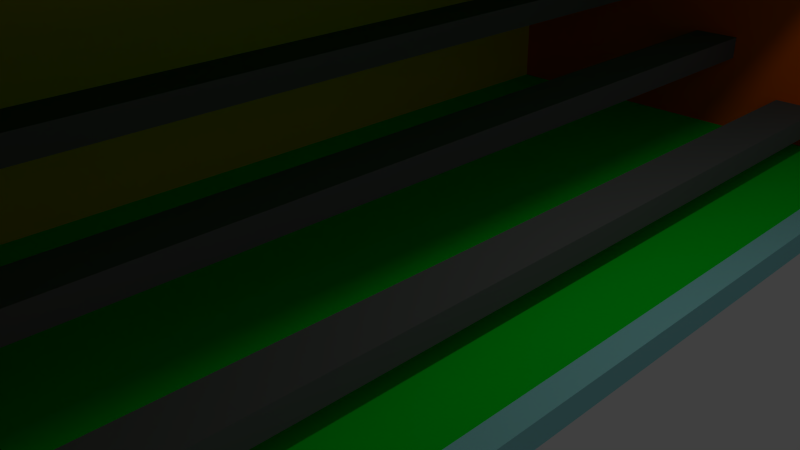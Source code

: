 # Source: movingtargetstand.blend  (saved by Blender 2.73.0; exported with 4.5.12 LTS)
import bpy
from mathutils import Matrix  # noqa: F401  (used for matrix-valued properties, if any)

bpy.ops.wm.read_factory_settings(use_empty=True)
scene = bpy.context.scene
scene.name = 'Scene'

# ---- collections
col_collection_1 = bpy.data.collections.new('Collection 1'); scene.collection.children.link(col_collection_1)

# ---- materials (node trees are filled in below, after node groups)
mat_material = bpy.data.materials.new('Material')
mat_material.alpha_threshold = 0.0
mat_material.use_transparent_shadow = False
mat_material.roughness = 0.5
mat_material.line_color = (0.0, 0.0, 0.0, 1.0)
mat_material_001 = bpy.data.materials.new('Material.001')
mat_material_001.alpha_threshold = 0.0
mat_material_001.use_transparent_shadow = False
mat_material_001.roughness = 0.5
mat_material_001.line_color = (0.0, 0.0, 0.0, 1.0)
mat_material_002 = bpy.data.materials.new('Material.002')
mat_material_002.alpha_threshold = 0.0
mat_material_002.use_transparent_shadow = False
mat_material_002.roughness = 0.5
mat_material_002.line_color = (0.0, 0.0, 0.0, 1.0)
mat_boards = bpy.data.materials.new('boards')
mat_boards.alpha_threshold = 0.0
mat_boards.use_transparent_shadow = False
mat_boards.diffuse_color = (0.1329, 0.1329, 0.1329, 1.0)
mat_boards.roughness = 0.5
mat_left_side = bpy.data.materials.new('left_side')
mat_left_side.alpha_threshold = 0.0
mat_left_side.use_transparent_shadow = False
mat_left_side.diffuse_color = (0.668, 0.8, 0.1419, 1.0)
mat_left_side.roughness = 0.5
mat_right_side = bpy.data.materials.new('right side')
mat_right_side.alpha_threshold = 0.0
mat_right_side.use_transparent_shadow = False
mat_right_side.diffuse_color = (0.1878, 0.8, 0.7547, 1.0)
mat_right_side.roughness = 0.5
mat_back = bpy.data.materials.new('back')
mat_back.alpha_threshold = 0.0
mat_back.use_transparent_shadow = False
mat_back.diffuse_color = (0.8, 0.1158, 0.1158, 1.0)
mat_back.roughness = 0.5
mat_front = bpy.data.materials.new('front')
mat_front.alpha_threshold = 0.0
mat_front.use_transparent_shadow = False
mat_front.diffuse_color = (0.668, 0.1419, 0.8, 1.0)
mat_front.roughness = 0.5
mat_rail = bpy.data.materials.new('Rail')
mat_rail.alpha_threshold = 0.0
mat_rail.use_transparent_shadow = False
mat_rail.diffuse_color = (0.3232, 0.7771, 0.8, 1.0)
mat_rail.roughness = 0.5
mat_interior_back = bpy.data.materials.new('interior_back')
mat_interior_back.alpha_threshold = 0.0
mat_interior_back.use_transparent_shadow = False
mat_interior_back.diffuse_color = (0.8, 0.5823, 0.02407, 1.0)
mat_interior_back.roughness = 0.5
mat_interior_sides = bpy.data.materials.new('interior_sides')
mat_interior_sides.alpha_threshold = 0.0
mat_interior_sides.use_transparent_shadow = False
mat_interior_sides.diffuse_color = (0.8, 0.1135, 0.0, 1.0)
mat_interior_sides.roughness = 0.5
mat_roof_ground = bpy.data.materials.new('roof/ground')
mat_roof_ground.alpha_threshold = 0.0
mat_roof_ground.use_transparent_shadow = False
mat_roof_ground.diffuse_color = (0.0, 0.8, 0.0186, 1.0)
mat_roof_ground.roughness = 0.5

# ---- material node trees

# ---- world
world_world = bpy.data.worlds.new('World'); scene.world = world_world
world_world.color = (0.05088, 0.05088, 0.05088)
world_world.use_sun_shadow = False
world_world.sun_shadow_jitter_overblur = 0.0
world_world.cycles.sampling_method = 'MANUAL'
world_world.cycles.sample_map_resolution = 256

# ---- cameras
cam_camera = bpy.data.cameras.new('Camera')
cam_camera.clip_end = 100.0
cam_camera.lens = 35.0
cam_camera.sensor_width = 32.0
cam_camera.sensor_height = 18.0
cam_camera.ortho_scale = 7.314
cam_camera.dof.focus_distance = 0.0
cam_camera.dof.aperture_fstop = 128.0

# ---- lights
light_lamp = bpy.data.lights.new('Lamp', 'POINT')
light_lamp.transmission_factor = 0.0
light_lamp.cutoff_distance = 30.0
light_lamp.energy = 100.0
light_lamp.shadow_buffer_clip_start = 1.001
light_lamp.shadow_soft_size = 0.1
light_lamp.shadow_maximum_resolution = 0.006
light_lamp.use_absolute_resolution = True
light_lamp.cycles.use_multiple_importance_sampling = False

# ---- meshes
me_cube_003 = bpy.data.meshes.new('Cube.003')
me_cube_003.from_pydata([(-1.0, -0.02235, 44.47), (-1.0, -0.02235, -45.01), (1.0, -0.02235, -45.01), (1.0, -0.02235, 44.47), (-1.0, 0.02235, 44.47), (-1.0, 0.02235, -45.01), (1.0, 0.02235, -45.01), (1.0, 0.02235, 44.47), (-1.0, 0.02235, -0.2713), (-1.0, -0.02235, -0.2713), (-3.725e-09, 0.02235, -45.01), (-3.725e-09, -0.02235, -45.01), (1.0, 0.02235, -0.2713), (1.0, -0.02235, -0.2713), (-3.725e-09, 0.02235, 44.47), (-3.725e-09, -0.02235, 44.47), (0.005939, -0.02235, -0.2713), (-3.725e-09, 0.02235, -0.2713), (-1.0, 0.02235, -22.64), (-1.0, -0.02235, 22.1), (0.5, 0.02235, -45.01), (-0.5, -0.02235, -45.01), (1.0, 0.02235, 22.1), (-0.5, 0.02235, 44.47), (0.5, -0.02235, 44.47), (-1.0, 0.02235, 22.1), (-1.0, -0.02235, -22.64), (-0.5, 0.02235, -45.01), (0.5, -0.02235, -45.01), (1.0, 0.02235, -22.64), (0.5, 0.02235, 44.47), (-0.5, -0.02235, 44.47), (0.9098, -0.02235, -0.2713), (-0.8979, -0.02235, -0.2713), (0.005939, -0.02235, 41.78), (0.005939, -0.02235, -42.32), (-0.5, 0.02235, -0.2713), (0.5, 0.02235, -0.2713), (-3.725e-09, 0.02235, 22.1), (-3.725e-09, 0.02235, -22.64), (0.9098, -0.02235, -42.32), (-0.5, 0.02235, -22.64), (0.9098, -0.02235, 41.78), (-0.8979, -0.02235, 41.78), (-0.8979, -0.02235, -42.32), (-0.5, 0.02235, 22.1), (0.5, 0.02235, 22.1), (0.5, 0.02235, -22.64), (-1.0, -0.6144, 44.47), (-1.0, -0.6144, -45.01), (1.0, -0.6144, -45.01), (1.0, -0.6144, 44.47), (-1.0, -0.6144, -0.2713), (-3.725e-09, -0.6144, -45.01), (-3.725e-09, -0.6144, 44.47), (-1.0, -0.6144, 22.1), (-0.5, -0.6144, -45.01), (0.5, -0.6144, 44.47), (-1.0, -0.6144, -22.64), (0.5, -0.6144, -45.01), (-0.5, -0.6144, 44.47), (-0.8979, -0.6144, -0.2713), (0.005939, -0.6144, 41.78), (0.005939, -0.6144, -42.32), (0.9098, -0.6144, -42.32), (0.9098, -0.6144, 41.78), (-0.8979, -0.6144, 41.78), (-0.8979, -0.6144, -42.32), (-1.0, -0.659, 44.47), (-1.0, -0.659, -45.01), (1.0, -0.659, -45.01), (1.0, -0.659, 44.47), (-1.0, -0.659, -0.2713), (-3.725e-09, -0.659, -45.01), (-3.725e-09, -0.659, 44.47), (-1.0, -0.659, 22.1), (-0.5, -0.659, -45.01), (0.5, -0.659, 44.47), (-1.0, -0.659, -22.64), (0.5, -0.659, -45.01), (-0.5, -0.659, 44.47), (-0.8979, -0.659, -0.2713), (0.005939, -0.659, 41.78), (0.005939, -0.659, -42.32), (0.9098, -0.659, -42.32), (0.9098, -0.659, 41.78), (-0.8979, -0.659, 41.78), (-0.8979, -0.659, -42.32), (0.9098, -0.659, -0.2713), (0.9098, -0.6144, -0.2713), (0.005939, -0.6144, -0.2713), (0.005939, -0.659, -0.2713), (0.999, -0.02235, -48.46), (0.999, -0.02235, 47.91), (0.999, 0.02235, -48.46), (0.999, 0.02235, 47.91), (0.8772, 0.02235, -48.46), (0.8772, -0.02235, 47.91), (0.8772, -0.02235, -48.46), (0.8772, 0.02235, 47.91), (1.592, 0.009725, -45.01), (1.592, 0.009727, 44.47), (1.592, 0.02235, -45.01), (1.592, 0.02235, 44.47), (1.591, 0.009725, -48.46), (1.591, 0.009727, 47.91), (1.591, 0.02235, -48.46), (1.591, 0.02235, 47.91), (1.73, 0.009725, -45.01), (1.73, 0.009727, 44.47), (1.73, 0.02235, -45.01), (1.73, 0.02235, 44.47), (1.729, 0.009725, -48.46), (1.729, 0.009727, 47.91), (1.729, 0.02235, -48.46), (1.729, 0.02235, 47.91), (1.592, 0.009726, -23.73), (1.592, 0.009726, 23.18), (1.592, 0.02235, -23.73), (1.592, 0.02235, 23.18), (1.73, 0.009726, -23.73), (1.73, 0.009726, 23.18), (1.73, 0.02235, -23.73), (1.73, 0.02235, 23.18), (1.592, 0.009726, -2.456), (1.592, 0.009726, 1.914), (1.592, 0.02235, -2.456), (1.592, 0.02235, 1.914), (1.73, 0.009726, -2.456), (1.73, 0.009726, 1.914), (1.73, 0.02235, -2.456), (1.73, 0.02235, 1.914), (1.296, 0.02235, 44.47), (1.295, 0.02235, 47.91), (1.295, 0.009727, 47.91), (1.296, 0.009727, 44.47), (1.296, 0.009725, -45.01), (1.295, 0.009725, -48.46), (1.295, 0.02235, -48.46), (1.296, 0.02235, -45.01), (1.592, -0.02439, -45.01), (1.592, -0.02439, 44.47), (1.591, -0.02439, -48.46), (1.591, -0.02439, 47.91), (1.73, -0.02439, -45.01), (1.73, -0.02439, 44.47), (1.729, -0.02439, -48.46), (1.729, -0.02439, 47.91), (1.592, -0.02439, -2.456), (1.592, -0.02439, 1.914), (1.73, -0.02439, -2.456), (1.73, -0.02439, 1.914), (1.592, -0.04137, -45.01), (1.592, -0.04137, 44.47), (1.591, -0.04137, -48.46), (1.591, -0.04137, 47.91), (1.73, -0.04137, -45.01), (1.73, -0.04137, 44.47), (1.729, -0.04137, -48.46), (1.729, -0.04137, 47.91), (1.592, -0.04137, -2.456), (1.592, -0.04137, 1.914), (1.73, -0.04137, -2.456), (1.73, -0.04137, 1.914), (0.6769, -0.06404, -42.56), (0.6769, -0.06404, 41.72), (0.4859, -0.06404, 41.72), (0.4859, -0.06404, -42.56), (0.6769, -0.1091, -42.56), (0.6769, -0.1091, 41.72), (0.4859, -0.1091, 41.72), (0.4859, -0.1091, -42.56), (0.2605, -0.1789, -42.56), (0.2605, -0.1789, 41.72), (0.06955, -0.1789, 41.72), (0.06955, -0.1789, -42.56), (0.2605, -0.224, -42.56), (0.2605, -0.224, 41.72), (0.06955, -0.224, 41.72), (0.06955, -0.224, -42.56), (-0.1655, -0.2939, -42.56), (-0.1655, -0.2939, 41.72), (-0.3565, -0.2939, 41.72), (-0.3565, -0.2939, -42.56), (-0.1655, -0.339, -42.56), (-0.1655, -0.339, 41.72), (-0.3565, -0.339, 41.72), (-0.3565, -0.339, -42.56)], [(22, 7), (29, 6), (22, 12), (29, 12)], [(41, 27, 5, 18), (43, 33, 16, 34), (45, 36, 8, 25), (46, 37, 17, 38), (47, 20, 10, 39), (16, 35, 40, 32), (36, 41, 18, 8), (17, 39, 41, 36), (39, 10, 27, 41), (4, 0, 31, 23), (14, 23, 31, 15), (15, 24, 30, 14), (28, 20, 96, 98), (34, 16, 32, 42), (33, 44, 35, 16), (33, 43, 66, 61), (23, 45, 25, 4), (14, 38, 45, 23), (38, 17, 36, 45), (30, 46, 38, 14), (37, 47, 39, 17), (7, 12, 37, 30), (6, 20, 37, 12), (3, 24, 57, 51), (2, 40, 64, 50), (15, 31, 60, 54), (19, 9, 52, 55), (13, 3, 42, 32), (13, 32, 40, 2), (26, 1, 49, 58), (53, 59, 79, 73), (49, 56, 76, 69), (65, 51, 71, 85), (58, 49, 69, 78), (42, 3, 51, 65), (40, 35, 63, 64), (28, 2, 50, 59), (21, 11, 53, 56), (9, 26, 58, 52), (44, 33, 61, 67), (0, 19, 55, 48), (35, 44, 67, 63), (31, 0, 48, 60), (24, 15, 54, 57), (43, 34, 62, 66), (11, 28, 59, 53), (34, 42, 65, 62), (1, 21, 56, 49), (76, 73, 83, 87, 69), (78, 69, 87, 81, 72), (68, 75, 72, 81, 86), (80, 68, 86, 82, 74), (77, 74, 82, 85, 71), (79, 70, 84, 83, 73), (57, 54, 74, 77), (55, 52, 72, 75), (59, 50, 70, 79), (50, 64, 84, 70), (51, 57, 77, 71), (48, 55, 75, 68), (54, 60, 80, 74), (52, 58, 78, 72), (56, 53, 73, 76), (60, 48, 68, 80), (85, 82, 91, 88), (65, 85, 88, 89), (65, 89, 90, 62), (66, 62, 90, 61), (86, 81, 91, 82), (64, 89, 88, 84), (84, 88, 91, 83), (64, 63, 90, 89), (87, 83, 91, 81), (67, 61, 90, 63), (0, 4, 25, 19), (9, 19, 25, 8), (8, 18, 26, 9), (5, 1, 26, 18), (1, 5, 27, 21), (11, 21, 27, 10), (10, 20, 28, 11), (134, 135, 101, 105), (93, 95, 99, 97), (94, 92, 98, 96), (30, 24, 97, 99), (132, 133, 107, 103), (7, 30, 99, 95), (2, 28, 98, 92), (24, 3, 93, 97), (20, 6, 94, 96), (124, 128, 150, 148), (103, 107, 115, 111), (136, 137, 104, 100), (138, 139, 102, 106), (137, 138, 106, 104), (133, 134, 105, 107), (139, 136, 100, 102), (135, 132, 103, 101), (110, 108, 112, 114), (109, 111, 115, 113), (128, 129, 151, 150), (106, 102, 110, 114), (104, 106, 114, 112), (107, 105, 113, 115), (100, 108, 120, 116), (110, 102, 118, 122), (116, 120, 128, 124), (122, 118, 126, 130), (109, 101, 117, 121), (103, 111, 123, 119), (108, 110, 122, 120), (111, 109, 121, 123), (102, 100, 116, 118), (101, 103, 119, 117), (125, 124, 148, 149), (129, 128, 130, 131), (121, 117, 125, 129), (119, 123, 131, 127), (120, 122, 130, 128), (123, 121, 129, 131), (118, 116, 124, 126), (117, 119, 127, 125), (125, 127, 126, 124), (131, 130, 126, 127), (93, 3, 135, 134), (7, 95, 133, 132), (95, 93, 134, 133), (3, 7, 132, 135), (2, 92, 137, 136), (94, 6, 139, 138), (92, 94, 138, 137), (6, 2, 136, 139), (152, 156, 162, 160), (150, 151, 163, 162), (149, 148, 160, 161), (129, 125, 149, 151), (104, 112, 146, 142), (108, 100, 140, 144), (101, 109, 145, 141), (113, 105, 143, 147), (109, 113, 147, 145), (112, 108, 144, 146), (105, 101, 141, 143), (100, 104, 142, 140), (155, 153, 157, 159), (152, 154, 158, 156), (161, 160, 162, 163), (142, 146, 158, 154), (150, 162, 156, 144), (147, 143, 155, 159), (145, 147, 159, 157), (146, 144, 156, 158), (143, 141, 153, 155), (140, 142, 154, 152), (163, 151, 145, 157), (157, 153, 161, 163), (145, 151, 149, 141), (149, 161, 153, 141), (160, 148, 140, 152), (140, 148, 150, 144), (164, 167, 166, 165), (168, 169, 170, 171), (164, 165, 169, 168), (165, 166, 170, 169), (166, 167, 171, 170), (168, 171, 167, 164), (172, 175, 174, 173), (176, 177, 178, 179), (172, 173, 177, 176), (173, 174, 178, 177), (174, 175, 179, 178), (176, 179, 175, 172), (180, 183, 182, 181), (184, 185, 186, 187), (180, 181, 185, 184), (181, 182, 186, 185), (182, 183, 187, 186), (184, 187, 183, 180), (13, 2, 6, 12), (12, 7, 3, 13)])
me_cube_003.polygons.foreach_set('material_index', [0, 11, 0, 0, 0, 11, 0, 0, 0, 4, 4, 4, 8, 11, 11, 9, 0, 0, 0, 0, 0, 0, 0, 4, 7, 4, 6, 8, 8, 6, 5, 5, 7, 6, 7, 10, 5, 5, 6, 9, 6, 10, 4, 4, 10, 5, 10, 5, 11, 11, 11, 11, 11, 11, 4, 6, 5, 7, 4, 6, 4, 6, 5, 4, 11, 7, 11, 11, 11, 7, 11, 11, 11, 11, 6, 6, 6, 6, 5, 5, 5, 8, 8, 8, 8, 8, 8, 8, 8, 8, 8, 8, 8, 8, 8, 8, 8, 8, 8, 8, 8, 8, 8, 8, 8, 8, 8, 8, 8, 8, 8, 8, 8, 8, 8, 8, 8, 8, 8, 8, 8, 8, 8, 8, 8, 8, 8, 8, 8, 8, 8, 8, 8, 8, 8, 8, 8, 8, 8, 8, 8, 8, 8, 8, 8, 8, 8, 8, 8, 8, 8, 8, 8, 8, 8, 8, 8, 8, 8, 8, 3, 3, 3, 3, 3, 3, 3, 3, 3, 3, 3, 3, 3, 3, 3, 3, 3, 3, 8, 8])
_uv = me_cube_003.uv_layers.new(name='UVMap')
_uv.uv.foreach_set('vector', [0.0, 0.0, 1.0, 0.0, 1.0, 1.0, 0.0, 1.0, 0.0, 0.0, 1.0, 0.0, 1.0, 1.0, 0.0, 1.0, 0.0, 0.0, 1.0, 0.0, 1.0, 1.0, 0.0, 1.0, 0.0, 0.0, 1.0, 0.0, 1.0, 1.0, 0.0, 1.0, 0.0, 0.0, 1.0, 0.0, 1.0, 1.0, 0.0, 1.0, 0.0, 0.0, 1.0, 0.0, 1.0, 1.0, 0.0, 1.0, 0.0, 0.0, 1.0, 0.0, 1.0, 1.0, 0.0, 1.0, 0.0, 0.0, 1.0, 0.0, 1.0, 1.0, 0.0, 1.0, 0.0, 0.0, 1.0, 0.0, 1.0, 1.0, 0.0, 1.0, 1.0, 1.0, 0.9344, 1.0, 0.9344, 0.75, 1.0, 0.75, 1.0, 0.5, 1.0, 0.75, 0.9344, 0.75, 0.9344, 0.5, 0.9344, 0.5, 0.9344, 0.25, 1.0, 0.25, 1.0, 0.5, 0.0, 0.0, 1.0, 0.0, 1.0, 1.0, 0.0, 1.0, 0.0, 0.0, 1.0, 0.0, 1.0, 1.0, 0.0, 1.0, 0.0, 0.0, 1.0, 0.0, 1.0, 1.0, 0.0, 1.0, 0.0, 0.0, 1.0, 0.0, 1.0, 1.0, 0.0, 1.0, 0.0, 0.0, 1.0, 0.0, 1.0, 1.0, 0.0, 1.0, 0.0, 0.0, 1.0, 0.0, 1.0, 1.0, 0.0, 1.0, 0.0, 0.0, 1.0, 0.0, 1.0, 1.0, 0.0, 1.0, 0.0, 0.0, 1.0, 0.0, 1.0, 1.0, 0.0, 1.0, 0.0, 0.0, 1.0, 0.0, 1.0, 1.0, 0.0, 1.0, 0.0, 0.0, 0.0, 0.0, 0.0, 0.0, 0.0, 0.0, 0.0, 0.0, 0.0, 0.0, 0.0, 0.0, 0.0, 0.0, 0.9344, 0.0, 0.9344, 0.25, 0.06554, 0.25, 0.06554, 2.98e-08, 1.0, 0.0, 1.0, 0.03008, 0.07014, 0.03008, 0.07014, 1.705e-07, 0.9344, 0.5, 0.9344, 0.75, 0.06554, 0.75, 0.06554, 0.5, 0.0, 0.0, 1.0, 0.0, 1.0, 1.0, 0.0, 1.0, 0.0, 0.0, 0.0, 0.0, 1.0, 0.9699, 1.0, 1.0, 1.0, 1.0, 1.0, 1.0, 1.0, 0.0, 0.0, 0.0, 0.0, 0.0, 1.0, 0.0, 1.0, 1.0, 0.0, 1.0, 0.9345, 0.5, 0.9345, 0.25, 1.0, 0.25, 1.0, 0.5, 0.9345, 1.0, 0.9345, 0.75, 1.0, 0.75, 1.0, 1.0, 0.07016, 0.9699, 0.07016, 1.0, 2.481e-05, 1.0, 2.415e-05, 0.9699, 0.0, 0.0, 1.0, 0.0, 1.0, 1.0, 0.0, 1.0, 1.0, 0.9699, 1.0, 1.0, 0.07016, 1.0, 0.07016, 0.9699, 0.0, 0.0, 1.0, 0.0, 1.0, 1.0, 0.0, 1.0, 0.06561, 0.25, 0.06561, 5.96e-08, 0.9345, 2.98e-08, 0.9345, 0.25, 0.06561, 0.75, 0.06561, 0.5, 0.9345, 0.5, 0.9345, 0.75, 0.0, 0.0, 1.0, 0.0, 1.0, 1.0, 0.0, 1.0, 0.0, 0.0, 1.0, 0.0, 1.0, 1.0, 0.0, 1.0, 0.0, 0.0, 1.0, 0.0, 1.0, 1.0, 0.0, 1.0, 0.0, 0.0, 1.0, 0.0, 1.0, 1.0, 0.0, 1.0, 0.9344, 0.75, 0.9344, 1.0, 0.06554, 1.0, 0.06554, 0.75, 0.9344, 0.25, 0.9344, 0.5, 0.06554, 0.5, 0.06554, 0.25, 0.0, 0.0, 1.0, 0.0, 1.0, 1.0, 0.0, 1.0, 0.06561, 0.5, 0.06561, 0.25, 0.9345, 0.25, 0.9345, 0.5, 0.0, 0.0, 1.0, 0.0, 1.0, 1.0, 0.0, 1.0, 0.06561, 1.0, 0.06561, 0.75, 0.9345, 0.75, 0.9345, 1.0, 0.5, 1.0, 0.9755, 0.6545, 0.7939, 0.09549, 0.2061, 0.09549, 0.02447, 0.6545, 0.5, 1.0, 0.9755, 0.6545, 0.7939, 0.09549, 0.2061, 0.09549, 0.02447, 0.6545, 0.5, 1.0, 0.9755, 0.6545, 0.7939, 0.09549, 0.2061, 0.09549, 0.02447, 0.6545, 0.5, 1.0, 0.9755, 0.6545, 0.7939, 0.09549, 0.2061, 0.09549, 0.02447, 0.6545, 0.5, 1.0, 0.9755, 0.6545, 0.7939, 0.09549, 0.2061, 0.09549, 0.02447, 0.6545, 0.5, 1.0, 0.9755, 0.6545, 0.7939, 0.09549, 0.2061, 0.09549, 0.02447, 0.6545, 0.06554, 0.25, 0.06554, 0.5, 8.747e-08, 0.5, 0.0, 0.25, 0.0, 0.0, 1.0, 0.0, 1.0, 1.0, 0.0, 1.0, 0.9345, 0.25, 0.9345, 2.98e-08, 1.0, 0.0, 1.0, 0.25, 0.07014, 1.705e-07, 0.07014, 0.03008, 8.425e-07, 0.03008, 0.0, 2.558e-07, 0.06554, 2.98e-08, 0.06554, 0.25, 0.0, 0.25, 0.0, 2.98e-08, 0.0, 0.0, 1.0, 0.0, 1.0, 1.0, 0.0, 1.0, 0.06554, 0.5, 0.06554, 0.75, 3.499e-07, 0.75, 8.747e-08, 0.5, 0.0, 0.0, 1.0, 0.0, 1.0, 1.0, 0.0, 1.0, 0.9345, 0.75, 0.9345, 0.5, 1.0, 0.5, 1.0, 0.75, 0.06554, 0.75, 0.06554, 1.0, 3.499e-07, 1.0, 3.499e-07, 0.75, 0.0, 0.0, 1.0, 0.0, 1.0, 1.0, 0.0, 1.0, 0.07016, 0.9699, 2.415e-05, 0.9699, 1.264e-05, 0.5, 0.07015, 0.5, 0.0, 0.0, 1.0, 0.0, 1.0, 1.0, 0.0, 1.0, 0.0, 0.0, 1.0, 0.0, 1.0, 1.0, 0.0, 1.0, 0.0, 0.0, 1.0, 0.0, 1.0, 1.0, 0.0, 1.0, 0.07014, 0.03008, 0.07015, 0.5, 1.264e-05, 0.5, 8.425e-07, 0.03008, 0.0, 0.0, 1.0, 0.0, 1.0, 1.0, 0.0, 1.0, 0.0, 0.0, 1.0, 0.0, 1.0, 1.0, 0.0, 1.0, 0.0, 0.0, 1.0, 0.0, 1.0, 1.0, 0.0, 1.0, 0.0, 0.0, 1.0, 0.0, 1.0, 1.0, 0.0, 1.0, 0.0, 0.0, 1.0, 0.0, 1.0, 1.0, 0.0, 1.0, 0.0, 0.0, 1.0, 0.0, 1.0, 1.0, 0.0, 1.0, 0.0, 0.0, 1.0, 0.0, 1.0, 1.0, 0.0, 1.0, 0.0, 0.0, 1.0, 0.0, 1.0, 1.0, 0.0, 1.0, 0.06561, 1.0, 3.526e-07, 1.0, 2.406e-07, 0.75, 0.06561, 0.75, 0.06561, 0.5, 0.06561, 0.75, 2.406e-07, 0.75, 1.203e-07, 0.5, 1.203e-07, 0.5, 0.0, 0.25, 0.06561, 0.25, 0.06561, 0.5, 0.0, 0.0, 1.0, 0.0, 1.0, 1.0, 0.0, 1.0, 0.0, 0.0, 1.0, 0.0, 1.0, 1.0, 0.0, 1.0, 0.0, 0.0, 1.0, 0.0, 1.0, 1.0, 0.0, 1.0, 0.0, 0.0, 1.0, 0.0, 1.0, 1.0, 0.0, 1.0, 0.0, 0.0, 1.0, 0.0, 1.0, 1.0, 0.0, 1.0, 0.0, 0.0, 1.0, 0.0, 1.0, 1.0, 0.0, 1.0, 0.0, 0.0, 1.0, 0.0, 1.0, 1.0, 0.0, 1.0, 0.0, 0.0, 1.0, 0.0, 1.0, 1.0, 0.0, 1.0, 0.0, 0.0, 1.0, 0.0, 1.0, 1.0, 0.0, 1.0, 0.0, 0.0, 1.0, 0.0, 1.0, 1.0, 0.0, 1.0, 0.0, 0.0, 1.0, 0.0, 1.0, 1.0, 0.0, 1.0, 0.0, 0.0, 1.0, 0.0, 1.0, 1.0, 0.0, 1.0, 0.0, 0.0, 1.0, 0.0, 1.0, 1.0, 0.0, 1.0, 0.0, 0.0, 1.0, 0.0, 1.0, 1.0, 0.0, 1.0, 0.0, 0.0, 1.0, 0.0, 1.0, 1.0, 0.0, 1.0, 0.0, 0.0, 1.0, 0.0, 1.0, 1.0, 0.0, 1.0, 0.0, 0.0, 1.0, 0.0, 1.0, 1.0, 0.0, 1.0, 0.0, 0.0, 1.0, 0.0, 1.0, 1.0, 0.0, 1.0, 0.0, 0.0, 1.0, 0.0, 1.0, 1.0, 0.0, 1.0, 0.0, 0.0, 1.0, 0.0, 1.0, 1.0, 0.0, 1.0, 0.0, 0.0, 1.0, 0.0, 1.0, 1.0, 0.0, 1.0, 0.0, 0.0, 1.0, 0.0, 1.0, 1.0, 0.0, 1.0, 0.0, 0.0, 1.0, 0.0, 1.0, 1.0, 0.0, 1.0, 0.0, 0.0, 1.0, 0.0, 1.0, 1.0, 0.0, 1.0, 0.0, 0.0, 1.0, 0.0, 1.0, 1.0, 0.0, 1.0, 0.0, 0.0, 1.0, 0.0, 1.0, 1.0, 0.0, 1.0, 0.0, 0.0, 1.0, 0.0, 1.0, 1.0, 0.0, 1.0, 0.0, 0.0, 1.0, 0.0, 1.0, 1.0, 0.0, 1.0, 0.0, 0.0, 1.0, 0.0, 1.0, 1.0, 0.0, 1.0, 0.0, 0.0, 1.0, 0.0, 1.0, 1.0, 0.0, 1.0, 0.0, 0.0, 1.0, 0.0, 1.0, 1.0, 0.0, 1.0, 0.0, 0.0, 1.0, 0.0, 1.0, 1.0, 0.0, 1.0, 0.0, 0.0, 1.0, 0.0, 1.0, 1.0, 0.0, 1.0, 0.0, 0.0, 1.0, 0.0, 1.0, 1.0, 0.0, 1.0, 0.0, 0.0, 1.0, 0.0, 1.0, 1.0, 0.0, 1.0, 0.0, 0.0, 1.0, 0.0, 1.0, 1.0, 0.0, 1.0, 0.0, 0.0, 1.0, 0.0, 1.0, 1.0, 0.0, 1.0, 0.0, 0.0, 1.0, 0.0, 1.0, 1.0, 0.0, 1.0, 0.0, 0.0, 1.0, 0.0, 1.0, 1.0, 0.0, 1.0, 0.0, 0.0, 1.0, 0.0, 1.0, 1.0, 0.0, 1.0, 0.0, 0.0, 1.0, 0.0, 1.0, 1.0, 0.0, 1.0, 0.0, 0.0, 1.0, 0.0, 1.0, 1.0, 0.0, 1.0, 0.0, 0.0, 1.0, 0.0, 1.0, 1.0, 0.0, 1.0, 0.0, 0.0, 1.0, 0.0, 1.0, 1.0, 0.0, 1.0, 0.0, 0.0, 1.0, 0.0, 1.0, 1.0, 0.0, 1.0, 0.0, 0.0, 1.0, 0.0, 1.0, 1.0, 0.0, 1.0, 0.0, 0.0, 1.0, 0.0, 1.0, 1.0, 0.0, 1.0, 0.0, 0.0, 1.0, 0.0, 1.0, 1.0, 0.0, 1.0, 0.0, 0.0, 1.0, 0.0, 1.0, 1.0, 0.0, 1.0, 0.0, 0.0, 1.0, 0.0, 1.0, 1.0, 0.0, 1.0, 0.0, 0.0, 1.0, 0.0, 1.0, 1.0, 0.0, 1.0, 0.0, 0.0, 1.0, 0.0, 1.0, 1.0, 0.0, 1.0, 0.0, 0.0, 1.0, 0.0, 1.0, 1.0, 0.0, 1.0, 0.0, 0.0, 1.0, 0.0, 1.0, 1.0, 0.0, 1.0, 0.0, 0.0, 1.0, 0.0, 1.0, 1.0, 0.0, 1.0, 0.0, 0.0, 1.0, 0.0, 1.0, 1.0, 0.0, 1.0, 0.0, 0.0, 1.0, 0.0, 1.0, 1.0, 0.0, 1.0, 0.0, 0.0, 1.0, 0.0, 1.0, 1.0, 0.0, 1.0, 0.0, 0.0, 1.0, 0.0, 1.0, 1.0, 0.0, 1.0, 0.0, 0.0, 1.0, 0.0, 1.0, 1.0, 0.0, 1.0, 0.0, 0.0, 1.0, 0.0, 1.0, 1.0, 0.0, 1.0, 0.0, 0.0, 1.0, 0.0, 1.0, 1.0, 0.0, 1.0, 0.0, 0.0, 1.0, 0.0, 1.0, 1.0, 0.0, 1.0, 0.0, 0.0, 1.0, 0.0, 1.0, 1.0, 0.0, 1.0, 0.0, 0.0, 1.0, 0.0, 1.0, 1.0, 0.0, 1.0, 0.0, 0.0, 1.0, 0.0, 1.0, 1.0, 0.0, 1.0, 0.0, 0.0, 1.0, 0.0, 1.0, 1.0, 0.0, 1.0, 0.0, 0.0, 1.0, 0.0, 1.0, 1.0, 0.0, 1.0, 0.0, 0.0, 1.0, 0.0, 1.0, 1.0, 0.0, 1.0, 0.0, 0.0, 1.0, 0.0, 1.0, 1.0, 0.0, 1.0, 0.0, 0.0, 1.0, 0.0, 1.0, 1.0, 0.0, 1.0, 0.0, 0.0, 1.0, 0.0, 1.0, 1.0, 0.0, 1.0, 0.0, 0.0, 1.0, 0.0, 1.0, 1.0, 0.0, 1.0, 0.0, 0.0, 1.0, 0.0, 1.0, 1.0, 0.0, 1.0, 0.0, 0.0, 1.0, 0.0, 1.0, 1.0, 0.0, 1.0, 0.0, 0.0, 1.0, 0.0, 1.0, 1.0, 0.0, 1.0, 0.0, 0.0, 1.0, 0.0, 1.0, 1.0, 0.0, 1.0, 0.0, 0.0, 1.0, 0.0, 1.0, 1.0, 0.0, 1.0, 0.0, 0.0, 1.0, 0.0, 1.0, 1.0, 0.0, 1.0, 0.0, 0.0, 1.0, 0.0, 1.0, 1.0, 0.0, 1.0, 0.0, 0.0, 1.0, 0.0, 1.0, 1.0, 0.0, 1.0, 0.0, 0.0, 1.0, 0.0, 1.0, 1.0, 0.0, 1.0, 0.0, 0.0, 1.0, 0.0, 1.0, 1.0, 0.0, 1.0, 0.0, 0.0, 1.0, 0.0, 1.0, 1.0, 0.0, 1.0, 0.0, 0.0, 1.0, 0.0, 1.0, 1.0, 0.0, 1.0, 0.0, 0.0, 1.0, 0.0, 1.0, 1.0, 0.0, 1.0, 0.0, 0.0, 1.0, 0.0, 1.0, 1.0, 0.0, 1.0, 0.0, 0.0, 1.0, 0.0, 1.0, 1.0, 0.0, 1.0, 0.0, 0.0, 1.0, 0.0, 1.0, 1.0, 0.0, 1.0, 0.0, 0.0, 1.0, 0.0, 1.0, 1.0, 0.0, 1.0, 0.0, 0.0, 1.0, 0.0, 1.0, 1.0, 0.0, 1.0, 0.0, 0.0, 1.0, 0.0, 1.0, 1.0, 0.0, 1.0, 0.0, 0.0, 1.0, 0.0, 1.0, 1.0, 0.0, 1.0, 0.0, 0.0, 1.0, 0.0, 1.0, 1.0, 0.0, 1.0, 0.0, 0.0, 1.0, 0.0, 1.0, 1.0, 0.0, 1.0, 0.0, 0.0, 1.0, 0.0, 1.0, 1.0, 0.0, 1.0, 0.0, 0.0, 1.0, 0.0, 1.0, 1.0, 0.0, 1.0, 0.0, 0.0, 0.0, 0.0, 0.0, 0.0, 0.0, 0.0, 0.0, 0.0, 0.0, 0.0, 0.0, 0.0, 0.0, 0.0])
me_cube_003.materials.append(mat_material)
me_cube_003.materials.append(mat_material_001)
me_cube_003.materials.append(mat_material_002)
me_cube_003.materials.append(mat_boards)
me_cube_003.materials.append(mat_left_side)
me_cube_003.materials.append(mat_right_side)
me_cube_003.materials.append(mat_back)
me_cube_003.materials.append(mat_front)
me_cube_003.materials.append(mat_rail)
me_cube_003.materials.append(mat_interior_back)
me_cube_003.materials.append(mat_interior_sides)
me_cube_003.materials.append(mat_roof_ground)
me_cube_003.use_remesh_preserve_volume = False
me_cube_003.use_remesh_preserve_attributes = False
me_cube_003.use_mirror_vertex_groups = False
me_cube_003.update()

# ---- objects
ob_cube_003 = bpy.data.objects.new('Cube.003', me_cube_003)
ob_lamp = bpy.data.objects.new('Lamp', light_lamp)
ob_camera = bpy.data.objects.new('Camera', cam_camera)

# ---- transforms, parenting, visibility, modifiers, constraints
ob_cube_003.location = (0.0, 0.0, 0.0)
ob_cube_003.rotation_euler = (-1.571, 0.0, 0.0)
ob_cube_003.scale = (3.677, 7.502, -0.1677)
ob_cube_003.lineart.crease_threshold = 0.0
ob_lamp.location = (4.076, 1.005, 5.904)
ob_lamp.rotation_euler = (0.6503, 0.05522, 1.866)
ob_lamp.lock_rotations_4d = False
ob_lamp.empty_display_type = 'ARROWS'
ob_lamp.color = (0.0, 0.0, 0.0, 0.0)
ob_lamp.lineart.crease_threshold = 0.0
ob_camera.location = (7.481, -6.508, 5.344)
ob_camera.rotation_euler = (1.109, 0.01082, 0.8149)
ob_camera.lock_rotations_4d = False
ob_camera.empty_display_type = 'ARROWS'
ob_camera.color = (0.0, 0.0, 0.0, 0.0)
ob_camera.display_type = 'WIRE'
ob_camera.lineart.crease_threshold = 0.0

# ---- collection membership
col_collection_1.objects.link(ob_cube_003)
col_collection_1.objects.link(ob_lamp)
col_collection_1.objects.link(ob_camera)

# ---- scene / render settings (as saved in the file)
scene.camera = ob_camera
scene.frame_start = 1; scene.frame_end = 250; scene.frame_set(1)
scene.render.engine = 'BLENDER_EEVEE_NEXT'
scene.render.resolution_percentage = 50
scene.render.dither_intensity = 0.0
scene.cycles.use_denoising = False
scene.cycles.samples = 10
scene.cycles.sampling_pattern = 'TABULATED_SOBOL'
scene.cycles.light_sampling_threshold = 0.0
scene.cycles.use_adaptive_sampling = False
scene.cycles.use_light_tree = False
scene.cycles.blur_glossy = 0.0
scene.cycles.volume_bounces = 1
scene.cycles.pixel_filter_type = 'GAUSSIAN'
scene.cycles.sample_clamp_indirect = 0.0
scene.view_settings.view_transform = 'Standard'
bpy.context.view_layer.update()
